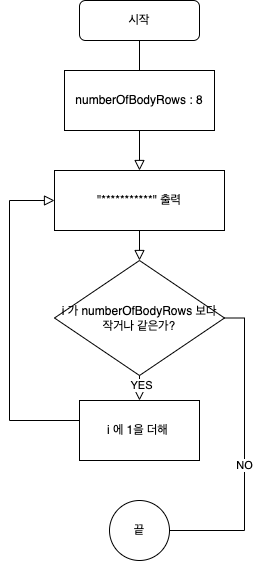

The diagram above was exported from draw.io. Its source (the exported page's mxGraphModel, read from the mxfile embedded in the PNG):
<mxGraphModel dx="946" dy="500" grid="1" gridSize="10" guides="1" tooltips="1" connect="1" arrows="1" fold="1" page="1" pageScale="1" pageWidth="827" pageHeight="1169" math="0" shadow="0">
  <root>
    <mxCell id="WIyWlLk6GJQsqaUBKTNV-0" />
    <mxCell id="WIyWlLk6GJQsqaUBKTNV-1" parent="WIyWlLk6GJQsqaUBKTNV-0" />
    <mxCell id="WIyWlLk6GJQsqaUBKTNV-2" value="" style="rounded=0;html=1;jettySize=auto;orthogonalLoop=1;fontSize=11;endArrow=block;endFill=0;endSize=8;strokeWidth=1;shadow=0;labelBackgroundColor=none;edgeStyle=orthogonalEdgeStyle;" parent="WIyWlLk6GJQsqaUBKTNV-1" source="WIyWlLk6GJQsqaUBKTNV-3" edge="1">
      <mxGeometry relative="1" as="geometry">
        <mxPoint x="220" y="170" as="targetPoint" />
      </mxGeometry>
    </mxCell>
    <mxCell id="WIyWlLk6GJQsqaUBKTNV-3" value="시작" style="rounded=1;whiteSpace=wrap;html=1;fontSize=12;glass=0;strokeWidth=1;shadow=0;" parent="WIyWlLk6GJQsqaUBKTNV-1" vertex="1">
      <mxGeometry x="160" y="80" width="120" height="40" as="geometry" />
    </mxCell>
    <mxCell id="UzONzZJ0TSL-osiSzYYA-1" value="numberOfBodyRows : 8" style="rounded=0;whiteSpace=wrap;html=1;" parent="WIyWlLk6GJQsqaUBKTNV-1" vertex="1">
      <mxGeometry x="145" y="150" width="150" height="60" as="geometry" />
    </mxCell>
    <mxCell id="UzONzZJ0TSL-osiSzYYA-2" value="&quot;***********&quot; 출력" style="rounded=0;whiteSpace=wrap;html=1;" parent="WIyWlLk6GJQsqaUBKTNV-1" vertex="1">
      <mxGeometry x="135" y="250" width="170" height="60" as="geometry" />
    </mxCell>
    <mxCell id="UzONzZJ0TSL-osiSzYYA-3" value="i 가 numberOfBodyRows 보다 작거나 같은가?" style="rhombus;whiteSpace=wrap;html=1;" parent="WIyWlLk6GJQsqaUBKTNV-1" vertex="1">
      <mxGeometry x="135" y="340" width="170" height="115" as="geometry" />
    </mxCell>
    <mxCell id="UzONzZJ0TSL-osiSzYYA-4" value="i 에 1을 더해&amp;nbsp;" style="rounded=0;whiteSpace=wrap;html=1;" parent="WIyWlLk6GJQsqaUBKTNV-1" vertex="1">
      <mxGeometry x="160" y="480" width="120" height="60" as="geometry" />
    </mxCell>
    <mxCell id="UzONzZJ0TSL-osiSzYYA-6" value="" style="edgeStyle=orthogonalEdgeStyle;rounded=0;orthogonalLoop=1;jettySize=auto;html=1;exitX=1;exitY=0.5;exitDx=0;exitDy=0;entryX=0;entryY=0.5;entryDx=0;entryDy=0;" parent="WIyWlLk6GJQsqaUBKTNV-1" source="UzONzZJ0TSL-osiSzYYA-3" target="UzONzZJ0TSL-osiSzYYA-7" edge="1">
      <mxGeometry relative="1" as="geometry">
        <mxPoint x="350" y="400" as="sourcePoint" />
        <mxPoint x="370" y="385" as="targetPoint" />
        <Array as="points">
          <mxPoint x="325" y="398" />
          <mxPoint x="325" y="610" />
        </Array>
      </mxGeometry>
    </mxCell>
    <mxCell id="UzONzZJ0TSL-osiSzYYA-19" value="NO" style="edgeLabel;html=1;align=center;verticalAlign=middle;resizable=0;points=[];" parent="UzONzZJ0TSL-osiSzYYA-6" vertex="1" connectable="0">
      <mxGeometry x="-0.0889" y="-1" relative="1" as="geometry">
        <mxPoint as="offset" />
      </mxGeometry>
    </mxCell>
    <mxCell id="UzONzZJ0TSL-osiSzYYA-7" value="끝" style="ellipse;whiteSpace=wrap;html=1;aspect=fixed;" parent="WIyWlLk6GJQsqaUBKTNV-1" vertex="1">
      <mxGeometry x="190" y="580" width="60" height="60" as="geometry" />
    </mxCell>
    <mxCell id="UzONzZJ0TSL-osiSzYYA-12" value="" style="rounded=0;html=1;jettySize=auto;orthogonalLoop=1;fontSize=11;endArrow=block;endFill=0;endSize=8;strokeWidth=1;shadow=0;labelBackgroundColor=none;edgeStyle=orthogonalEdgeStyle;exitX=0.5;exitY=1;exitDx=0;exitDy=0;entryX=0.5;entryY=0;entryDx=0;entryDy=0;" parent="WIyWlLk6GJQsqaUBKTNV-1" source="UzONzZJ0TSL-osiSzYYA-1" target="UzONzZJ0TSL-osiSzYYA-2" edge="1">
      <mxGeometry relative="1" as="geometry">
        <mxPoint x="230" y="130" as="sourcePoint" />
        <mxPoint x="230" y="180" as="targetPoint" />
      </mxGeometry>
    </mxCell>
    <mxCell id="UzONzZJ0TSL-osiSzYYA-13" value="" style="rounded=0;html=1;jettySize=auto;orthogonalLoop=1;fontSize=11;endArrow=block;endFill=0;endSize=8;strokeWidth=1;shadow=0;labelBackgroundColor=none;edgeStyle=orthogonalEdgeStyle;exitX=0.5;exitY=1;exitDx=0;exitDy=0;entryX=0.5;entryY=0;entryDx=0;entryDy=0;" parent="WIyWlLk6GJQsqaUBKTNV-1" source="UzONzZJ0TSL-osiSzYYA-2" target="UzONzZJ0TSL-osiSzYYA-3" edge="1">
      <mxGeometry relative="1" as="geometry">
        <mxPoint x="240" y="140" as="sourcePoint" />
        <mxPoint x="240" y="190" as="targetPoint" />
      </mxGeometry>
    </mxCell>
    <mxCell id="UzONzZJ0TSL-osiSzYYA-14" value="" style="rounded=0;html=1;jettySize=auto;orthogonalLoop=1;fontSize=11;endArrow=block;endFill=0;endSize=8;strokeWidth=1;shadow=0;labelBackgroundColor=none;edgeStyle=orthogonalEdgeStyle;exitX=0.5;exitY=1;exitDx=0;exitDy=0;entryX=0.5;entryY=0;entryDx=0;entryDy=0;" parent="WIyWlLk6GJQsqaUBKTNV-1" source="UzONzZJ0TSL-osiSzYYA-3" target="UzONzZJ0TSL-osiSzYYA-4" edge="1">
      <mxGeometry relative="1" as="geometry">
        <mxPoint x="250" y="150" as="sourcePoint" />
        <mxPoint x="250" y="200" as="targetPoint" />
      </mxGeometry>
    </mxCell>
    <mxCell id="UzONzZJ0TSL-osiSzYYA-18" value="YES" style="edgeLabel;html=1;align=center;verticalAlign=middle;resizable=0;points=[];" parent="UzONzZJ0TSL-osiSzYYA-14" vertex="1" connectable="0">
      <mxGeometry x="-0.2571" y="1" relative="1" as="geometry">
        <mxPoint as="offset" />
      </mxGeometry>
    </mxCell>
    <mxCell id="UzONzZJ0TSL-osiSzYYA-15" value="" style="rounded=0;html=1;jettySize=auto;orthogonalLoop=1;fontSize=11;endArrow=block;endFill=0;endSize=8;strokeWidth=1;shadow=0;labelBackgroundColor=none;edgeStyle=orthogonalEdgeStyle;exitX=0;exitY=0.5;exitDx=0;exitDy=0;entryX=0;entryY=0.5;entryDx=0;entryDy=0;" parent="WIyWlLk6GJQsqaUBKTNV-1" source="UzONzZJ0TSL-osiSzYYA-4" target="UzONzZJ0TSL-osiSzYYA-2" edge="1">
      <mxGeometry relative="1" as="geometry">
        <mxPoint x="260" y="160" as="sourcePoint" />
        <mxPoint x="260" y="210" as="targetPoint" />
        <Array as="points">
          <mxPoint x="90" y="500" />
          <mxPoint x="90" y="280" />
        </Array>
      </mxGeometry>
    </mxCell>
  </root>
</mxGraphModel>